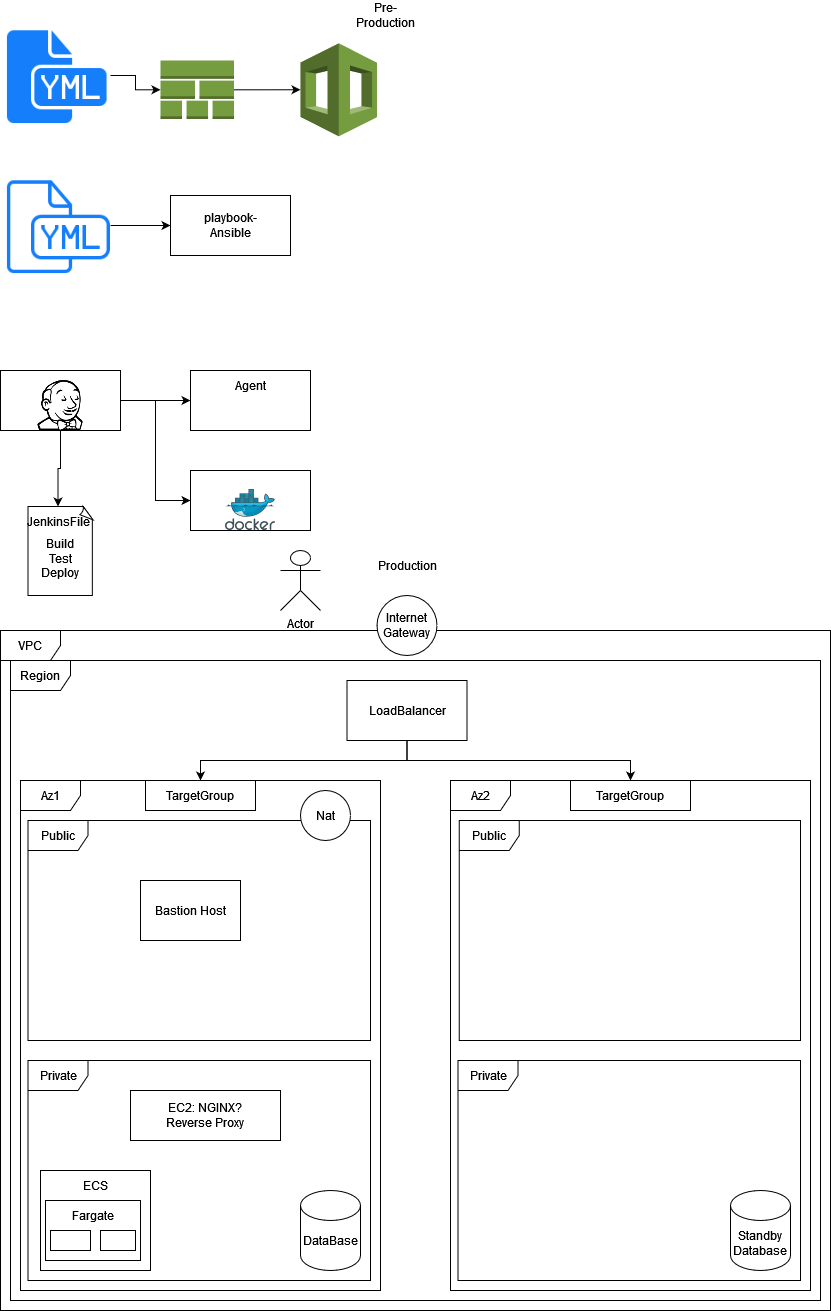

The diagram above was exported from draw.io. Its source (the exported page's mxGraphModel, read from the mxfile embedded in the PNG):
<mxGraphModel dx="1422" dy="737" grid="1" gridSize="10" guides="1" tooltips="1" connect="1" arrows="1" fold="1" page="1" pageScale="1" pageWidth="850" pageHeight="1100" math="0" shadow="0">
  <root>
    <mxCell id="0" />
    <mxCell id="1" parent="0" />
    <mxCell id="iEolkC3BlUD740wj7LCA-1" style="edgeStyle=orthogonalEdgeStyle;rounded=0;orthogonalLoop=1;jettySize=auto;html=1;" edge="1" parent="1" source="iEolkC3BlUD740wj7LCA-2" target="iEolkC3BlUD740wj7LCA-4">
      <mxGeometry relative="1" as="geometry" />
    </mxCell>
    <mxCell id="iEolkC3BlUD740wj7LCA-2" value="" style="shape=image;html=1;verticalAlign=top;verticalLabelPosition=bottom;labelBackgroundColor=#ffffff;imageAspect=0;aspect=fixed;image=https://cdn1.iconfinder.com/data/icons/hawcons/32/699749-icon-103-document-file-yml-128.png" vertex="1" parent="1">
      <mxGeometry x="20" y="20" width="110" height="110" as="geometry" />
    </mxCell>
    <mxCell id="iEolkC3BlUD740wj7LCA-3" style="edgeStyle=orthogonalEdgeStyle;rounded=0;orthogonalLoop=1;jettySize=auto;html=1;entryX=0;entryY=0.5;entryDx=0;entryDy=0;entryPerimeter=0;" edge="1" parent="1" source="iEolkC3BlUD740wj7LCA-4" target="iEolkC3BlUD740wj7LCA-5">
      <mxGeometry relative="1" as="geometry" />
    </mxCell>
    <mxCell id="iEolkC3BlUD740wj7LCA-4" value="" style="outlineConnect=0;dashed=0;verticalLabelPosition=bottom;verticalAlign=top;align=center;html=1;shape=mxgraph.aws3.stack_aws_cloudformation;fillColor=#759C3E;gradientColor=none;" vertex="1" parent="1">
      <mxGeometry x="180" y="60" width="73.5" height="58.5" as="geometry" />
    </mxCell>
    <mxCell id="iEolkC3BlUD740wj7LCA-5" value="" style="outlineConnect=0;dashed=0;verticalLabelPosition=bottom;verticalAlign=top;align=center;html=1;shape=mxgraph.aws3.cloudformation;fillColor=#759C3E;gradientColor=none;" vertex="1" parent="1">
      <mxGeometry x="320" y="42.75" width="76.5" height="93" as="geometry" />
    </mxCell>
    <mxCell id="iEolkC3BlUD740wj7LCA-6" style="edgeStyle=orthogonalEdgeStyle;rounded=0;orthogonalLoop=1;jettySize=auto;html=1;entryX=0;entryY=0.5;entryDx=0;entryDy=0;" edge="1" parent="1" source="iEolkC3BlUD740wj7LCA-7" target="iEolkC3BlUD740wj7LCA-8">
      <mxGeometry relative="1" as="geometry" />
    </mxCell>
    <mxCell id="iEolkC3BlUD740wj7LCA-7" value="" style="shape=image;html=1;verticalAlign=top;verticalLabelPosition=bottom;labelBackgroundColor=#ffffff;imageAspect=0;aspect=fixed;image=https://cdn1.iconfinder.com/data/icons/hawcons/32/698694-icon-103-document-file-yml-128.png" vertex="1" parent="1">
      <mxGeometry x="20" y="170" width="110" height="110" as="geometry" />
    </mxCell>
    <mxCell id="iEolkC3BlUD740wj7LCA-8" value="" style="rounded=0;whiteSpace=wrap;html=1;" vertex="1" parent="1">
      <mxGeometry x="190" y="195" width="120" height="60" as="geometry" />
    </mxCell>
    <mxCell id="iEolkC3BlUD740wj7LCA-9" value="playbook-Ansible" style="text;html=1;strokeColor=none;fillColor=none;align=center;verticalAlign=middle;whiteSpace=wrap;rounded=0;" vertex="1" parent="1">
      <mxGeometry x="220" y="210" width="60" height="30" as="geometry" />
    </mxCell>
    <mxCell id="iEolkC3BlUD740wj7LCA-10" style="edgeStyle=orthogonalEdgeStyle;rounded=0;orthogonalLoop=1;jettySize=auto;html=1;entryX=0;entryY=0.5;entryDx=0;entryDy=0;" edge="1" parent="1" source="iEolkC3BlUD740wj7LCA-13" target="iEolkC3BlUD740wj7LCA-15">
      <mxGeometry relative="1" as="geometry" />
    </mxCell>
    <mxCell id="iEolkC3BlUD740wj7LCA-11" style="edgeStyle=orthogonalEdgeStyle;rounded=0;orthogonalLoop=1;jettySize=auto;html=1;entryX=0;entryY=0.5;entryDx=0;entryDy=0;" edge="1" parent="1" source="iEolkC3BlUD740wj7LCA-13" target="iEolkC3BlUD740wj7LCA-17">
      <mxGeometry relative="1" as="geometry" />
    </mxCell>
    <mxCell id="iEolkC3BlUD740wj7LCA-12" style="edgeStyle=orthogonalEdgeStyle;rounded=0;orthogonalLoop=1;jettySize=auto;html=1;entryX=0.5;entryY=0;entryDx=0;entryDy=0;" edge="1" parent="1" source="iEolkC3BlUD740wj7LCA-13" target="iEolkC3BlUD740wj7LCA-21">
      <mxGeometry relative="1" as="geometry" />
    </mxCell>
    <mxCell id="iEolkC3BlUD740wj7LCA-13" value="" style="rounded=0;whiteSpace=wrap;html=1;" vertex="1" parent="1">
      <mxGeometry x="20" y="370" width="120" height="60" as="geometry" />
    </mxCell>
    <mxCell id="iEolkC3BlUD740wj7LCA-14" value="Pre-Production" style="text;html=1;strokeColor=none;fillColor=none;align=center;verticalAlign=middle;whiteSpace=wrap;rounded=0;" vertex="1" parent="1">
      <mxGeometry x="375" width="60" height="30" as="geometry" />
    </mxCell>
    <mxCell id="iEolkC3BlUD740wj7LCA-15" value="" style="rounded=0;whiteSpace=wrap;html=1;" vertex="1" parent="1">
      <mxGeometry x="210" y="370" width="120" height="60" as="geometry" />
    </mxCell>
    <mxCell id="iEolkC3BlUD740wj7LCA-16" value="" style="shape=image;html=1;verticalAlign=top;verticalLabelPosition=bottom;labelBackgroundColor=#ffffff;imageAspect=0;aspect=fixed;image=https://cdn0.iconfinder.com/data/icons/font-awesome-brands-vol-1/512/jenkins-128.png" vertex="1" parent="1">
      <mxGeometry x="55" y="380" width="50" height="50" as="geometry" />
    </mxCell>
    <mxCell id="iEolkC3BlUD740wj7LCA-17" value="" style="rounded=0;whiteSpace=wrap;html=1;" vertex="1" parent="1">
      <mxGeometry x="210" y="470" width="120" height="60" as="geometry" />
    </mxCell>
    <mxCell id="iEolkC3BlUD740wj7LCA-18" value="Agent" style="text;html=1;strokeColor=none;fillColor=none;align=center;verticalAlign=middle;whiteSpace=wrap;rounded=0;" vertex="1" parent="1">
      <mxGeometry x="240" y="370" width="60" height="30" as="geometry" />
    </mxCell>
    <mxCell id="iEolkC3BlUD740wj7LCA-19" value="" style="sketch=0;aspect=fixed;html=1;points=[];align=center;image;fontSize=12;image=img/lib/mscae/Docker.svg;" vertex="1" parent="1">
      <mxGeometry x="245" y="489" width="50" height="41" as="geometry" />
    </mxCell>
    <mxCell id="iEolkC3BlUD740wj7LCA-20" value="" style="whiteSpace=wrap;html=1;shape=mxgraph.basic.document" vertex="1" parent="1">
      <mxGeometry x="47.5" y="506" width="65" height="89" as="geometry" />
    </mxCell>
    <mxCell id="iEolkC3BlUD740wj7LCA-21" value="JenkinsFile" style="text;html=1;strokeColor=none;fillColor=none;align=center;verticalAlign=middle;whiteSpace=wrap;rounded=0;" vertex="1" parent="1">
      <mxGeometry x="47.5" y="506" width="60" height="30" as="geometry" />
    </mxCell>
    <mxCell id="iEolkC3BlUD740wj7LCA-22" value="&lt;div&gt;Build&lt;/div&gt;&lt;div&gt;Test&lt;/div&gt;&lt;div&gt;Deploy&lt;/div&gt;" style="text;html=1;strokeColor=none;fillColor=none;align=center;verticalAlign=middle;whiteSpace=wrap;rounded=0;" vertex="1" parent="1">
      <mxGeometry x="50" y="536" width="60" height="44" as="geometry" />
    </mxCell>
    <mxCell id="iEolkC3BlUD740wj7LCA-23" value="Production" style="text;html=1;strokeColor=none;fillColor=none;align=center;verticalAlign=middle;whiteSpace=wrap;rounded=0;" vertex="1" parent="1">
      <mxGeometry x="396.5" y="550" width="60" height="30" as="geometry" />
    </mxCell>
    <mxCell id="iEolkC3BlUD740wj7LCA-24" value="VPC" style="shape=umlFrame;whiteSpace=wrap;html=1;" vertex="1" parent="1">
      <mxGeometry x="20" y="630" width="830" height="680" as="geometry" />
    </mxCell>
    <mxCell id="iEolkC3BlUD740wj7LCA-25" value="Region" style="shape=umlFrame;whiteSpace=wrap;html=1;" vertex="1" parent="1">
      <mxGeometry x="30" y="660" width="810" height="640" as="geometry" />
    </mxCell>
    <mxCell id="iEolkC3BlUD740wj7LCA-26" value="Az1" style="shape=umlFrame;whiteSpace=wrap;html=1;" vertex="1" parent="1">
      <mxGeometry x="40" y="780" width="360" height="510" as="geometry" />
    </mxCell>
    <mxCell id="iEolkC3BlUD740wj7LCA-27" value="&lt;div&gt;Internet&lt;/div&gt;&lt;div&gt;Gateway&lt;br&gt;&lt;/div&gt;" style="ellipse;whiteSpace=wrap;html=1;aspect=fixed;" vertex="1" parent="1">
      <mxGeometry x="396.5" y="595" width="60" height="60" as="geometry" />
    </mxCell>
    <mxCell id="iEolkC3BlUD740wj7LCA-28" value="Actor" style="shape=umlActor;verticalLabelPosition=bottom;verticalAlign=top;html=1;outlineConnect=0;" vertex="1" parent="1">
      <mxGeometry x="300" y="550" width="40" height="60" as="geometry" />
    </mxCell>
    <mxCell id="iEolkC3BlUD740wj7LCA-29" value="Az2" style="shape=umlFrame;whiteSpace=wrap;html=1;" vertex="1" parent="1">
      <mxGeometry x="470" y="780" width="360" height="510" as="geometry" />
    </mxCell>
    <mxCell id="iEolkC3BlUD740wj7LCA-30" value="Public" style="shape=umlFrame;whiteSpace=wrap;html=1;" vertex="1" parent="1">
      <mxGeometry x="47.5" y="820" width="342.5" height="220" as="geometry" />
    </mxCell>
    <mxCell id="iEolkC3BlUD740wj7LCA-31" style="edgeStyle=orthogonalEdgeStyle;rounded=0;orthogonalLoop=1;jettySize=auto;html=1;" edge="1" parent="1" source="iEolkC3BlUD740wj7LCA-33" target="iEolkC3BlUD740wj7LCA-26">
      <mxGeometry relative="1" as="geometry" />
    </mxCell>
    <mxCell id="iEolkC3BlUD740wj7LCA-32" style="edgeStyle=orthogonalEdgeStyle;rounded=0;orthogonalLoop=1;jettySize=auto;html=1;" edge="1" parent="1" source="iEolkC3BlUD740wj7LCA-33" target="iEolkC3BlUD740wj7LCA-29">
      <mxGeometry relative="1" as="geometry" />
    </mxCell>
    <mxCell id="iEolkC3BlUD740wj7LCA-33" value="LoadBalancer" style="rounded=0;whiteSpace=wrap;html=1;" vertex="1" parent="1">
      <mxGeometry x="366.5" y="680" width="120" height="60" as="geometry" />
    </mxCell>
    <mxCell id="iEolkC3BlUD740wj7LCA-34" value="Public" style="shape=umlFrame;whiteSpace=wrap;html=1;" vertex="1" parent="1">
      <mxGeometry x="478.75" y="820" width="341.25" height="220" as="geometry" />
    </mxCell>
    <mxCell id="iEolkC3BlUD740wj7LCA-35" value="Private" style="shape=umlFrame;whiteSpace=wrap;html=1;" vertex="1" parent="1">
      <mxGeometry x="47.5" y="1060" width="342.5" height="220" as="geometry" />
    </mxCell>
    <mxCell id="iEolkC3BlUD740wj7LCA-36" value="Private" style="shape=umlFrame;whiteSpace=wrap;html=1;" vertex="1" parent="1">
      <mxGeometry x="477.5" y="1060" width="342.5" height="220" as="geometry" />
    </mxCell>
    <mxCell id="iEolkC3BlUD740wj7LCA-37" value="Nat" style="ellipse;whiteSpace=wrap;html=1;aspect=fixed;" vertex="1" parent="1">
      <mxGeometry x="320" y="790" width="50" height="50" as="geometry" />
    </mxCell>
    <mxCell id="iEolkC3BlUD740wj7LCA-38" value="" style="rounded=0;whiteSpace=wrap;html=1;" vertex="1" parent="1">
      <mxGeometry x="60" y="1170" width="110" height="100" as="geometry" />
    </mxCell>
    <mxCell id="iEolkC3BlUD740wj7LCA-39" value="Bastion Host" style="rounded=0;whiteSpace=wrap;html=1;" vertex="1" parent="1">
      <mxGeometry x="160" y="880" width="100" height="60" as="geometry" />
    </mxCell>
    <mxCell id="iEolkC3BlUD740wj7LCA-40" value="ECS" style="text;html=1;strokeColor=none;fillColor=none;align=center;verticalAlign=middle;whiteSpace=wrap;rounded=0;" vertex="1" parent="1">
      <mxGeometry x="85" y="1170" width="60" height="30" as="geometry" />
    </mxCell>
    <mxCell id="iEolkC3BlUD740wj7LCA-41" value="" style="rounded=0;whiteSpace=wrap;html=1;" vertex="1" parent="1">
      <mxGeometry x="65" y="1200" width="95" height="60" as="geometry" />
    </mxCell>
    <mxCell id="iEolkC3BlUD740wj7LCA-42" value="Fargate" style="text;html=1;strokeColor=none;fillColor=none;align=center;verticalAlign=middle;whiteSpace=wrap;rounded=0;" vertex="1" parent="1">
      <mxGeometry x="82.5" y="1200" width="60" height="30" as="geometry" />
    </mxCell>
    <mxCell id="iEolkC3BlUD740wj7LCA-43" value="" style="rounded=0;whiteSpace=wrap;html=1;" vertex="1" parent="1">
      <mxGeometry x="70" y="1230" width="40" height="20" as="geometry" />
    </mxCell>
    <mxCell id="iEolkC3BlUD740wj7LCA-44" value="" style="rounded=0;whiteSpace=wrap;html=1;" vertex="1" parent="1">
      <mxGeometry x="120" y="1230" width="35" height="20" as="geometry" />
    </mxCell>
    <mxCell id="iEolkC3BlUD740wj7LCA-45" value="" style="shape=cylinder3;whiteSpace=wrap;html=1;boundedLbl=1;backgroundOutline=1;size=15;" vertex="1" parent="1">
      <mxGeometry x="320" y="1190" width="60" height="80" as="geometry" />
    </mxCell>
    <mxCell id="iEolkC3BlUD740wj7LCA-46" value="DataBase" style="text;html=1;strokeColor=none;fillColor=none;align=center;verticalAlign=middle;whiteSpace=wrap;rounded=0;" vertex="1" parent="1">
      <mxGeometry x="320" y="1225" width="60" height="30" as="geometry" />
    </mxCell>
    <mxCell id="iEolkC3BlUD740wj7LCA-47" value="Standby Database" style="shape=cylinder3;whiteSpace=wrap;html=1;boundedLbl=1;backgroundOutline=1;size=15;" vertex="1" parent="1">
      <mxGeometry x="750" y="1190" width="60" height="80" as="geometry" />
    </mxCell>
    <mxCell id="iEolkC3BlUD740wj7LCA-48" value="&lt;div&gt;EC2: NGINX? &lt;br&gt;&lt;/div&gt;&lt;div&gt;Reverse Proxy&lt;br&gt;&lt;/div&gt;" style="rounded=0;whiteSpace=wrap;html=1;" vertex="1" parent="1">
      <mxGeometry x="150" y="1090" width="150" height="50" as="geometry" />
    </mxCell>
    <mxCell id="iEolkC3BlUD740wj7LCA-49" value="TargetGroup" style="rounded=0;whiteSpace=wrap;html=1;" vertex="1" parent="1">
      <mxGeometry x="165" y="780" width="110" height="30" as="geometry" />
    </mxCell>
    <mxCell id="iEolkC3BlUD740wj7LCA-50" value="TargetGroup" style="rounded=0;whiteSpace=wrap;html=1;" vertex="1" parent="1">
      <mxGeometry x="590" y="780" width="120" height="30" as="geometry" />
    </mxCell>
  </root>
</mxGraphModel>